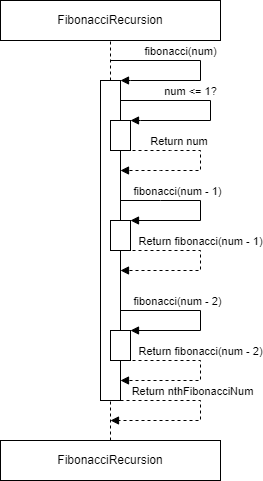

The diagram above was exported from draw.io. Its source (the exported page's mxGraphModel, read from the mxfile embedded in the PNG):
<mxGraphModel dx="1434" dy="738" grid="1" gridSize="10" guides="1" tooltips="1" connect="1" arrows="1" fold="1" page="1" pageScale="1" pageWidth="850" pageHeight="1100" math="0" shadow="0">
  <root>
    <mxCell id="0" />
    <mxCell id="1" parent="0" />
    <mxCell id="yQOoCjLc6JBQN-tkHi3r-1" value="FibonacciRecursion" style="rounded=0;whiteSpace=wrap;html=1;" vertex="1" parent="1">
      <mxGeometry x="300" y="80" width="220" height="40" as="geometry" />
    </mxCell>
    <mxCell id="yQOoCjLc6JBQN-tkHi3r-2" value="" style="html=1;points=[[0,0,0,0,5],[0,1,0,0,-5],[1,0,0,0,5],[1,1,0,0,-5]];perimeter=orthogonalPerimeter;outlineConnect=0;targetShapes=umlLifeline;portConstraint=eastwest;newEdgeStyle={&quot;curved&quot;:0,&quot;rounded&quot;:0};" vertex="1" parent="1">
      <mxGeometry x="400" y="160" width="20" height="320" as="geometry" />
    </mxCell>
    <mxCell id="yQOoCjLc6JBQN-tkHi3r-3" value="fibonacci(num - 1)" style="html=1;verticalAlign=bottom;endArrow=block;curved=0;rounded=0;" edge="1" parent="1">
      <mxGeometry x="-0.3333" width="80" relative="1" as="geometry">
        <mxPoint x="420" y="280" as="sourcePoint" />
        <mxPoint x="430" y="300" as="targetPoint" />
        <Array as="points">
          <mxPoint x="460" y="280" />
          <mxPoint x="500" y="280" />
          <mxPoint x="500" y="300" />
        </Array>
        <mxPoint as="offset" />
      </mxGeometry>
    </mxCell>
    <mxCell id="yQOoCjLc6JBQN-tkHi3r-4" value="" style="html=1;points=[[0,0,0,0,5],[0,1,0,0,-5],[1,0,0,0,5],[1,1,0,0,-5]];perimeter=orthogonalPerimeter;outlineConnect=0;targetShapes=umlLifeline;portConstraint=eastwest;newEdgeStyle={&quot;curved&quot;:0,&quot;rounded&quot;:0};" vertex="1" parent="1">
      <mxGeometry x="410" y="200" width="20" height="30" as="geometry" />
    </mxCell>
    <mxCell id="yQOoCjLc6JBQN-tkHi3r-5" value="fibonacci(num)" style="html=1;verticalAlign=bottom;endArrow=block;curved=0;rounded=0;" edge="1" parent="1" target="yQOoCjLc6JBQN-tkHi3r-2">
      <mxGeometry x="-0.2632" width="80" relative="1" as="geometry">
        <mxPoint x="410" y="140" as="sourcePoint" />
        <mxPoint x="430" y="170" as="targetPoint" />
        <Array as="points">
          <mxPoint x="500" y="140" />
          <mxPoint x="500" y="160" />
          <mxPoint x="430" y="160" />
        </Array>
        <mxPoint as="offset" />
      </mxGeometry>
    </mxCell>
    <mxCell id="yQOoCjLc6JBQN-tkHi3r-6" value="" style="endArrow=none;dashed=1;html=1;rounded=0;" edge="1" parent="1" source="yQOoCjLc6JBQN-tkHi3r-2">
      <mxGeometry width="50" height="50" relative="1" as="geometry">
        <mxPoint x="360" y="130" as="sourcePoint" />
        <mxPoint x="410" y="120" as="targetPoint" />
      </mxGeometry>
    </mxCell>
    <mxCell id="yQOoCjLc6JBQN-tkHi3r-11" value="Return num&amp;nbsp;" style="html=1;verticalAlign=bottom;endArrow=block;curved=0;rounded=0;dashed=1;" edge="1" parent="1" target="yQOoCjLc6JBQN-tkHi3r-2">
      <mxGeometry x="-0.3333" width="80" relative="1" as="geometry">
        <mxPoint x="420" y="230" as="sourcePoint" />
        <mxPoint x="420" y="270" as="targetPoint" />
        <Array as="points">
          <mxPoint x="470" y="230" />
          <mxPoint x="500" y="230" />
          <mxPoint x="500" y="250" />
          <mxPoint x="460" y="250" />
        </Array>
        <mxPoint as="offset" />
      </mxGeometry>
    </mxCell>
    <mxCell id="yQOoCjLc6JBQN-tkHi3r-20" value="" style="html=1;points=[[0,0,0,0,5],[0,1,0,0,-5],[1,0,0,0,5],[1,1,0,0,-5]];perimeter=orthogonalPerimeter;outlineConnect=0;targetShapes=umlLifeline;portConstraint=eastwest;newEdgeStyle={&quot;curved&quot;:0,&quot;rounded&quot;:0};" vertex="1" parent="1">
      <mxGeometry x="410" y="300" width="20" height="30" as="geometry" />
    </mxCell>
    <mxCell id="yQOoCjLc6JBQN-tkHi3r-21" value="Return fibonacci(num - 1)" style="html=1;verticalAlign=bottom;endArrow=block;curved=0;rounded=0;dashed=1;" edge="1" parent="1" target="yQOoCjLc6JBQN-tkHi3r-2">
      <mxGeometry x="-0.1131" width="80" relative="1" as="geometry">
        <mxPoint x="420" y="330" as="sourcePoint" />
        <mxPoint x="420" y="370" as="targetPoint" />
        <Array as="points">
          <mxPoint x="500" y="330" />
          <mxPoint x="500" y="350" />
        </Array>
        <mxPoint as="offset" />
      </mxGeometry>
    </mxCell>
    <mxCell id="yQOoCjLc6JBQN-tkHi3r-22" value="" style="html=1;points=[[0,0,0,0,5],[0,1,0,0,-5],[1,0,0,0,5],[1,1,0,0,-5]];perimeter=orthogonalPerimeter;outlineConnect=0;targetShapes=umlLifeline;portConstraint=eastwest;newEdgeStyle={&quot;curved&quot;:0,&quot;rounded&quot;:0};" vertex="1" parent="1">
      <mxGeometry x="410" y="410" width="20" height="30" as="geometry" />
    </mxCell>
    <mxCell id="yQOoCjLc6JBQN-tkHi3r-23" value="fibonacci(num - 2)" style="html=1;verticalAlign=bottom;endArrow=block;curved=0;rounded=0;" edge="1" parent="1" target="yQOoCjLc6JBQN-tkHi3r-22">
      <mxGeometry x="-0.3333" width="80" relative="1" as="geometry">
        <mxPoint x="420" y="390" as="sourcePoint" />
        <mxPoint x="430" y="430" as="targetPoint" />
        <Array as="points">
          <mxPoint x="500" y="390" />
          <mxPoint x="500" y="410" />
        </Array>
        <mxPoint as="offset" />
      </mxGeometry>
    </mxCell>
    <mxCell id="yQOoCjLc6JBQN-tkHi3r-24" value="Return fibonacci(num - 2)" style="html=1;verticalAlign=bottom;endArrow=block;curved=0;rounded=0;dashed=1;" edge="1" parent="1">
      <mxGeometry x="-0.1111" width="80" relative="1" as="geometry">
        <mxPoint x="420" y="440" as="sourcePoint" />
        <mxPoint x="420" y="460" as="targetPoint" />
        <Array as="points">
          <mxPoint x="500" y="440" />
          <mxPoint x="500" y="460" />
        </Array>
        <mxPoint as="offset" />
      </mxGeometry>
    </mxCell>
    <mxCell id="yQOoCjLc6JBQN-tkHi3r-30" value="Return&amp;nbsp;nthFibonacciNum" style="html=1;verticalAlign=bottom;endArrow=block;curved=0;rounded=0;dashed=1;" edge="1" parent="1">
      <mxGeometry x="-0.2381" width="80" relative="1" as="geometry">
        <mxPoint x="420" y="480" as="sourcePoint" />
        <mxPoint x="410" y="500" as="targetPoint" />
        <Array as="points">
          <mxPoint x="500" y="480" />
          <mxPoint x="500" y="500" />
        </Array>
        <mxPoint as="offset" />
      </mxGeometry>
    </mxCell>
    <mxCell id="yQOoCjLc6JBQN-tkHi3r-31" value="" style="endArrow=none;dashed=1;html=1;rounded=0;" edge="1" parent="1" target="yQOoCjLc6JBQN-tkHi3r-2">
      <mxGeometry width="50" height="50" relative="1" as="geometry">
        <mxPoint x="410" y="520" as="sourcePoint" />
        <mxPoint x="410" y="930" as="targetPoint" />
      </mxGeometry>
    </mxCell>
    <mxCell id="yQOoCjLc6JBQN-tkHi3r-33" value="FibonacciRecursion" style="rounded=0;whiteSpace=wrap;html=1;" vertex="1" parent="1">
      <mxGeometry x="300" y="520" width="220" height="40" as="geometry" />
    </mxCell>
    <mxCell id="yQOoCjLc6JBQN-tkHi3r-34" value="num &amp;lt;= 1?" style="html=1;verticalAlign=bottom;endArrow=block;curved=0;rounded=0;" edge="1" parent="1">
      <mxGeometry x="-0.2632" width="80" relative="1" as="geometry">
        <mxPoint x="420" y="180" as="sourcePoint" />
        <mxPoint x="430" y="200" as="targetPoint" />
        <Array as="points">
          <mxPoint x="510" y="180" />
          <mxPoint x="510" y="200" />
          <mxPoint x="440" y="200" />
        </Array>
        <mxPoint as="offset" />
      </mxGeometry>
    </mxCell>
  </root>
</mxGraphModel>